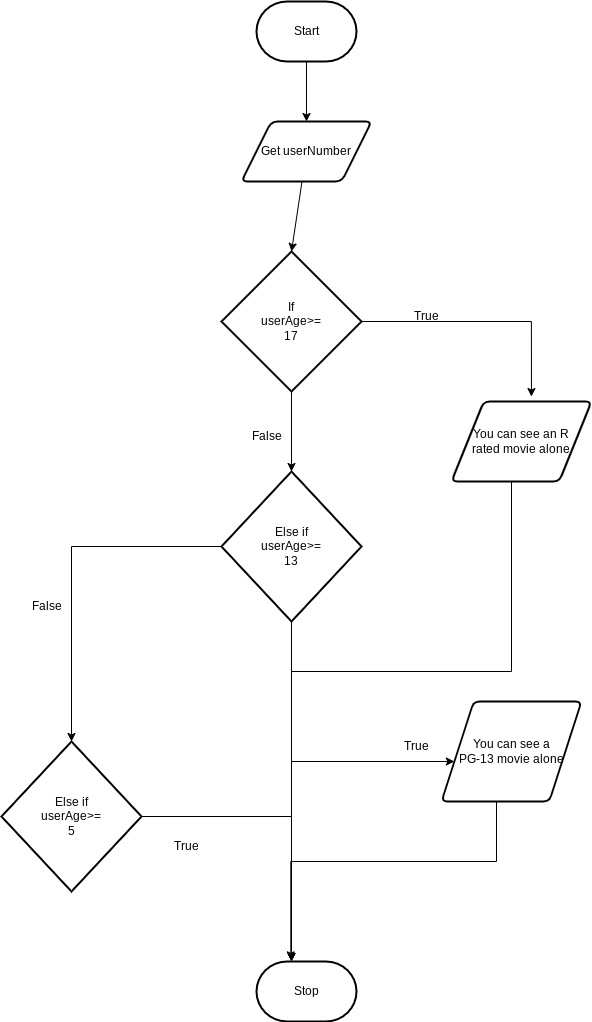

The diagram above was exported from draw.io. Its source (the exported page's mxGraphModel, read from the mxfile embedded in the PNG):
<mxGraphModel dx="1696" dy="512" grid="1" gridSize="10" guides="1" tooltips="1" connect="1" arrows="1" fold="1" page="1" pageScale="1" pageWidth="850" pageHeight="1100" math="0" shadow="0">
  <root>
    <mxCell id="0" />
    <mxCell id="1" parent="0" />
    <mxCell id="5" style="edgeStyle=none;html=1;entryX=0.5;entryY=0;entryDx=0;entryDy=0;" edge="1" parent="1" source="6" target="11">
      <mxGeometry relative="1" as="geometry">
        <mxPoint x="100" y="330" as="targetPoint" />
      </mxGeometry>
    </mxCell>
    <mxCell id="6" value="Start" style="strokeWidth=2;html=1;shape=mxgraph.flowchart.terminator;whiteSpace=wrap;" vertex="1" parent="1">
      <mxGeometry x="65" y="60" width="100" height="60" as="geometry" />
    </mxCell>
    <mxCell id="7" value="Stop" style="strokeWidth=2;html=1;shape=mxgraph.flowchart.terminator;whiteSpace=wrap;" vertex="1" parent="1">
      <mxGeometry x="65" y="1020" width="100" height="60" as="geometry" />
    </mxCell>
    <mxCell id="10" style="edgeStyle=none;html=1;entryX=0.5;entryY=0;entryDx=0;entryDy=0;entryPerimeter=0;" edge="1" parent="1" source="11" target="14">
      <mxGeometry relative="1" as="geometry" />
    </mxCell>
    <mxCell id="11" value="Get userNumber" style="shape=parallelogram;html=1;strokeWidth=2;perimeter=parallelogramPerimeter;whiteSpace=wrap;rounded=1;arcSize=12;size=0.23;" vertex="1" parent="1">
      <mxGeometry x="50" y="180" width="130" height="60" as="geometry" />
    </mxCell>
    <mxCell id="12" style="edgeStyle=orthogonalEdgeStyle;shape=connector;rounded=1;html=1;entryX=0.5;entryY=0;entryDx=0;entryDy=0;entryPerimeter=0;labelBackgroundColor=default;strokeColor=default;fontFamily=Helvetica;fontSize=12;fontColor=default;endArrow=classic;" edge="1" parent="1" source="14" target="20">
      <mxGeometry relative="1" as="geometry" />
    </mxCell>
    <mxCell id="27" style="edgeStyle=orthogonalEdgeStyle;html=1;entryX=0.571;entryY=-0.062;entryDx=0;entryDy=0;entryPerimeter=0;rounded=0;" edge="1" parent="1" source="14" target="16">
      <mxGeometry relative="1" as="geometry" />
    </mxCell>
    <mxCell id="14" value="If&lt;br&gt;userAge&amp;gt;=&lt;br&gt;17" style="strokeWidth=2;html=1;shape=mxgraph.flowchart.decision;whiteSpace=wrap;" vertex="1" parent="1">
      <mxGeometry x="30" y="310" width="140" height="140" as="geometry" />
    </mxCell>
    <mxCell id="15" style="edgeStyle=orthogonalEdgeStyle;shape=connector;rounded=0;html=1;entryX=0.5;entryY=0;entryDx=0;entryDy=0;entryPerimeter=0;labelBackgroundColor=default;strokeColor=default;fontFamily=Helvetica;fontSize=11;fontColor=default;endArrow=classic;" edge="1" parent="1" source="16" target="20">
      <mxGeometry relative="1" as="geometry">
        <Array as="points">
          <mxPoint x="320" y="730" />
          <mxPoint x="100" y="730" />
        </Array>
      </mxGeometry>
    </mxCell>
    <mxCell id="16" value="You can see an R &lt;br&gt;rated movie alone" style="shape=parallelogram;html=1;strokeWidth=2;perimeter=parallelogramPerimeter;whiteSpace=wrap;rounded=1;arcSize=12;size=0.23;" vertex="1" parent="1">
      <mxGeometry x="260" y="460" width="140" height="80" as="geometry" />
    </mxCell>
    <mxCell id="17" value="True" style="text;html=1;align=center;verticalAlign=middle;resizable=0;points=[];autosize=1;strokeColor=none;fillColor=none;" vertex="1" parent="1">
      <mxGeometry x="210" y="360" width="50" height="30" as="geometry" />
    </mxCell>
    <mxCell id="18" style="edgeStyle=orthogonalEdgeStyle;shape=connector;rounded=0;html=1;labelBackgroundColor=default;strokeColor=default;fontFamily=Helvetica;fontSize=12;fontColor=default;endArrow=classic;" edge="1" parent="1" source="20" target="23">
      <mxGeometry relative="1" as="geometry">
        <mxPoint x="300" y="930" as="targetPoint" />
        <Array as="points">
          <mxPoint x="100" y="820" />
        </Array>
      </mxGeometry>
    </mxCell>
    <mxCell id="19" style="edgeStyle=none;html=1;" edge="1" parent="1" source="20">
      <mxGeometry relative="1" as="geometry">
        <mxPoint x="100" y="1020" as="targetPoint" />
        <Array as="points">
          <mxPoint x="100" y="900" />
        </Array>
      </mxGeometry>
    </mxCell>
    <mxCell id="51" style="edgeStyle=orthogonalEdgeStyle;rounded=0;html=1;entryX=0.5;entryY=0;entryDx=0;entryDy=0;entryPerimeter=0;" edge="1" parent="1" source="20" target="49">
      <mxGeometry relative="1" as="geometry" />
    </mxCell>
    <mxCell id="20" value="Else if&lt;br&gt;userAge&amp;gt;=&lt;br&gt;13" style="strokeWidth=2;html=1;shape=mxgraph.flowchart.decision;whiteSpace=wrap;" vertex="1" parent="1">
      <mxGeometry x="30" y="530" width="140" height="150" as="geometry" />
    </mxCell>
    <mxCell id="21" value="False" style="text;html=1;align=center;verticalAlign=middle;resizable=0;points=[];autosize=1;strokeColor=none;fillColor=none;fontSize=12;fontFamily=Helvetica;fontColor=default;" vertex="1" parent="1">
      <mxGeometry x="50" y="480" width="50" height="30" as="geometry" />
    </mxCell>
    <mxCell id="22" style="edgeStyle=orthogonalEdgeStyle;shape=connector;rounded=0;html=1;entryX=0.343;entryY=-0.027;entryDx=0;entryDy=0;entryPerimeter=0;labelBackgroundColor=default;strokeColor=default;fontFamily=Helvetica;fontSize=11;fontColor=default;endArrow=classic;" edge="1" parent="1" source="23" target="7">
      <mxGeometry relative="1" as="geometry">
        <Array as="points">
          <mxPoint x="305" y="920" />
          <mxPoint x="99" y="920" />
        </Array>
      </mxGeometry>
    </mxCell>
    <mxCell id="23" value="You can see a &lt;br&gt;PG-13 movie alone" style="shape=parallelogram;html=1;strokeWidth=2;perimeter=parallelogramPerimeter;whiteSpace=wrap;rounded=1;arcSize=12;size=0.23;fontFamily=Helvetica;fontSize=12;fontColor=default;fillColor=none;gradientColor=none;" vertex="1" parent="1">
      <mxGeometry x="250" y="760" width="140" height="100" as="geometry" />
    </mxCell>
    <mxCell id="24" value="True" style="text;html=1;align=center;verticalAlign=middle;resizable=0;points=[];autosize=1;strokeColor=none;fillColor=none;fontSize=12;fontFamily=Helvetica;fontColor=default;" vertex="1" parent="1">
      <mxGeometry x="200" y="790" width="50" height="30" as="geometry" />
    </mxCell>
    <mxCell id="25" value="False" style="text;html=1;align=center;verticalAlign=middle;resizable=0;points=[];autosize=1;strokeColor=none;fillColor=none;fontSize=12;fontFamily=Helvetica;fontColor=default;" vertex="1" parent="1">
      <mxGeometry x="-170" y="650" width="50" height="30" as="geometry" />
    </mxCell>
    <mxCell id="52" style="edgeStyle=orthogonalEdgeStyle;rounded=0;html=1;" edge="1" parent="1" source="49">
      <mxGeometry relative="1" as="geometry">
        <mxPoint x="100" y="1020" as="targetPoint" />
      </mxGeometry>
    </mxCell>
    <mxCell id="49" value="Else if&lt;br&gt;userAge&amp;gt;=&lt;br&gt;5" style="strokeWidth=2;html=1;shape=mxgraph.flowchart.decision;whiteSpace=wrap;" vertex="1" parent="1">
      <mxGeometry x="-190" y="800" width="140" height="150" as="geometry" />
    </mxCell>
    <mxCell id="53" value="True" style="text;html=1;align=center;verticalAlign=middle;resizable=0;points=[];autosize=1;strokeColor=none;fillColor=none;" vertex="1" parent="1">
      <mxGeometry x="-30" y="890" width="50" height="30" as="geometry" />
    </mxCell>
  </root>
</mxGraphModel>